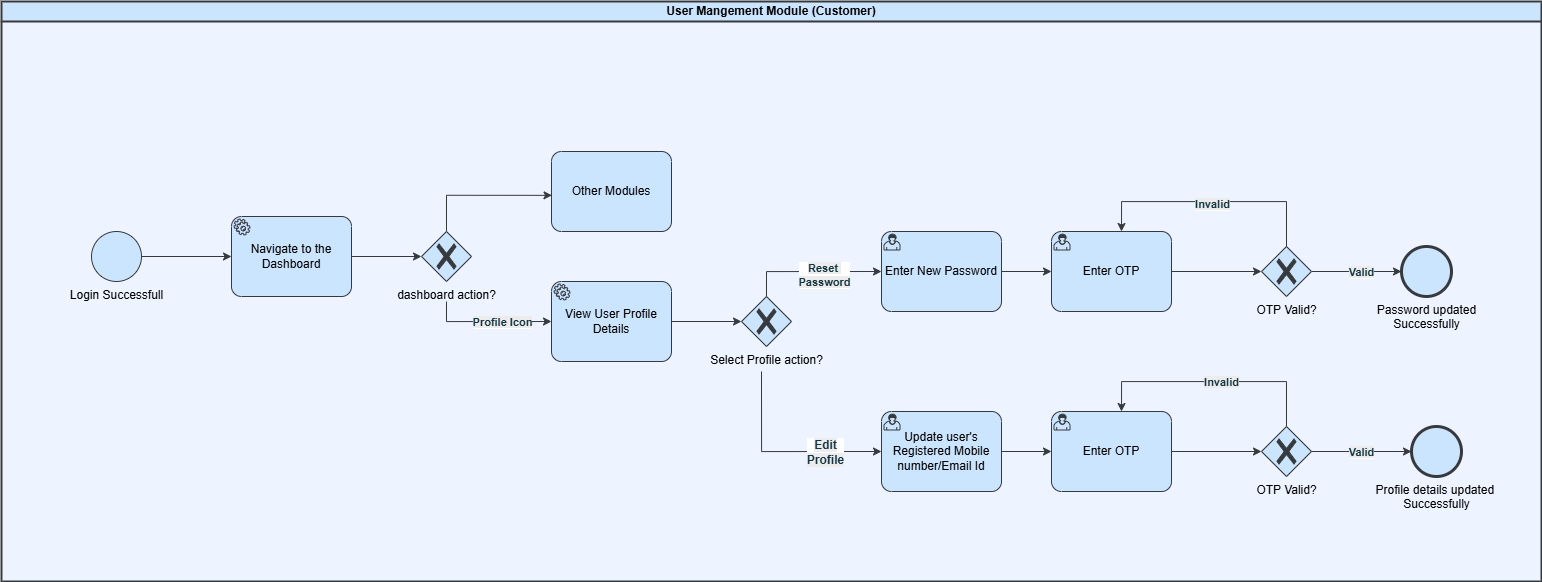

The diagram above was exported from draw.io. Its source (the exported page's mxGraphModel, read from the mxfile embedded in the PNG):
<mxGraphModel dx="1709" dy="755" grid="1" gridSize="10" guides="1" tooltips="1" connect="1" arrows="1" fold="1" page="1" pageScale="1" pageWidth="1200" pageHeight="1920" background="#ffffff" math="0" shadow="0">
  <root>
    <mxCell id="0" />
    <mxCell id="1" parent="0" />
    <mxCell id="OfmWrAVEm5qj0yfRlOxj-51" parent="1" style="swimlane;html=1;startSize=20;fontStyle=0;collapsible=0;horizontal=1;swimlaneLine=1;strokeWidth=2;swimlaneFillColor=light-dark(#EEF4FF,#121212);whiteSpace=wrap;labelBackgroundColor=none;labelBorderColor=none;textShadow=0;rounded=0;fillColor=#cce5ff;strokeColor=#36393d;" value="&lt;b&gt;User Mangement Module (Customer)&lt;/b&gt;" vertex="1">
      <mxGeometry height="580" width="1540" x="310" y="510" as="geometry" />
    </mxCell>
    <mxCell id="6iCfNxWQlH7822f4G85c-2" parent="OfmWrAVEm5qj0yfRlOxj-51" style="points=[[0.145,0.145,0],[0.5,0,0],[0.855,0.145,0],[1,0.5,0],[0.855,0.855,0],[0.5,1,0],[0.145,0.855,0],[0,0.5,0]];shape=mxgraph.bpmn.event;html=1;verticalLabelPosition=bottom;labelBackgroundColor=none;verticalAlign=top;align=center;perimeter=ellipsePerimeter;outlineConnect=0;aspect=fixed;outline=standard;symbol=general;labelBorderColor=none;textShadow=0;rounded=0;fillColor=#cce5ff;strokeColor=#36393d;" value="&lt;font face=&quot;Helvetica&quot;&gt;Login Successfull&lt;/font&gt;" vertex="1">
      <mxGeometry height="50" width="50" x="90" y="230" as="geometry" />
    </mxCell>
    <mxCell id="6iCfNxWQlH7822f4G85c-4" edge="1" parent="OfmWrAVEm5qj0yfRlOxj-51" source="6iCfNxWQlH7822f4G85c-2" style="edgeStyle=orthogonalEdgeStyle;rounded=0;orthogonalLoop=1;jettySize=auto;html=1;exitX=1;exitY=0.5;exitDx=0;exitDy=0;exitPerimeter=0;entryX=0;entryY=0.5;entryDx=0;entryDy=0;entryPerimeter=0;labelBackgroundColor=none;labelBorderColor=none;textShadow=0;fontColor=default;fillColor=#cce5ff;strokeColor=#36393d;">
      <mxGeometry relative="1" as="geometry">
        <mxPoint x="230" y="255" as="targetPoint" />
      </mxGeometry>
    </mxCell>
    <mxCell id="6iCfNxWQlH7822f4G85c-5" parent="OfmWrAVEm5qj0yfRlOxj-51" style="points=[[0.25,0,0],[0.5,0,0],[0.75,0,0],[1,0.25,0],[1,0.5,0],[1,0.75,0],[0.75,1,0],[0.5,1,0],[0.25,1,0],[0,0.75,0],[0,0.5,0],[0,0.25,0]];shape=mxgraph.bpmn.task2;whiteSpace=wrap;rectStyle=rounded;size=10;html=1;container=1;expand=0;collapsible=0;taskMarker=service;labelBackgroundColor=none;labelBorderColor=none;textShadow=0;rounded=0;fillColor=#cce5ff;strokeColor=#36393d;" value="Navigate to the Dashboard" vertex="1">
      <mxGeometry height="80" width="120" x="230" y="215" as="geometry" />
    </mxCell>
    <mxCell id="6iCfNxWQlH7822f4G85c-9" parent="OfmWrAVEm5qj0yfRlOxj-51" style="points=[[0.25,0.25,0],[0.5,0,0],[0.75,0.25,0],[1,0.5,0],[0.75,0.75,0],[0.5,1,0],[0.25,0.75,0],[0,0.5,0]];shape=mxgraph.bpmn.gateway2;html=1;verticalLabelPosition=bottom;labelBackgroundColor=none;verticalAlign=top;align=center;perimeter=rhombusPerimeter;outlineConnect=0;outline=none;symbol=none;gwType=exclusive;labelBorderColor=none;textShadow=0;rounded=0;fillColor=#cce5ff;strokeColor=#36393d;" value="dashboard action?" vertex="1">
      <mxGeometry height="50" width="50" x="420" y="230" as="geometry" />
    </mxCell>
    <mxCell id="6iCfNxWQlH7822f4G85c-10" edge="1" parent="OfmWrAVEm5qj0yfRlOxj-51" source="6iCfNxWQlH7822f4G85c-5" style="edgeStyle=orthogonalEdgeStyle;rounded=0;orthogonalLoop=1;jettySize=auto;html=1;exitX=1;exitY=0.5;exitDx=0;exitDy=0;exitPerimeter=0;entryX=0;entryY=0.5;entryDx=0;entryDy=0;entryPerimeter=0;labelBackgroundColor=none;labelBorderColor=none;textShadow=0;fontColor=default;fillColor=#cce5ff;strokeColor=#36393d;" target="6iCfNxWQlH7822f4G85c-9">
      <mxGeometry relative="1" as="geometry" />
    </mxCell>
    <mxCell id="6iCfNxWQlH7822f4G85c-11" parent="OfmWrAVEm5qj0yfRlOxj-51" style="points=[[0.25,0,0],[0.5,0,0],[0.75,0,0],[1,0.25,0],[1,0.5,0],[1,0.75,0],[0.75,1,0],[0.5,1,0],[0.25,1,0],[0,0.75,0],[0,0.5,0],[0,0.25,0]];shape=mxgraph.bpmn.task2;whiteSpace=wrap;rectStyle=rounded;size=10;html=1;container=1;expand=0;collapsible=0;taskMarker=abstract;labelBackgroundColor=none;labelBorderColor=none;textShadow=0;rounded=0;fillColor=#cce5ff;strokeColor=#36393d;gradientColor=none;shadow=0;" value="Other Modules" vertex="1">
      <mxGeometry height="80" width="120" x="550" y="150" as="geometry" />
    </mxCell>
    <mxCell id="6iCfNxWQlH7822f4G85c-12" edge="1" parent="OfmWrAVEm5qj0yfRlOxj-51" source="6iCfNxWQlH7822f4G85c-9" style="edgeStyle=orthogonalEdgeStyle;rounded=0;orthogonalLoop=1;jettySize=auto;html=1;exitX=0.5;exitY=0;exitDx=0;exitDy=0;exitPerimeter=0;entryX=0.004;entryY=0.548;entryDx=0;entryDy=0;entryPerimeter=0;labelBackgroundColor=none;labelBorderColor=none;textShadow=0;fontColor=default;fillColor=#cce5ff;strokeColor=#36393d;" target="6iCfNxWQlH7822f4G85c-11">
      <mxGeometry relative="1" as="geometry" />
    </mxCell>
    <mxCell id="6iCfNxWQlH7822f4G85c-14" edge="1" parent="OfmWrAVEm5qj0yfRlOxj-51" style="edgeStyle=orthogonalEdgeStyle;rounded=0;orthogonalLoop=1;jettySize=auto;html=1;entryX=0;entryY=0.5;entryDx=0;entryDy=0;entryPerimeter=0;labelBackgroundColor=none;labelBorderColor=none;textShadow=0;fontColor=default;fillColor=#cce5ff;strokeColor=#36393d;">
      <mxGeometry relative="1" as="geometry">
        <Array as="points">
          <mxPoint x="445" y="320" />
        </Array>
        <mxPoint x="445" y="300" as="sourcePoint" />
        <mxPoint x="550" y="320" as="targetPoint" />
      </mxGeometry>
    </mxCell>
    <mxCell id="OfmWrAVEm5qj0yfRlOxj-61" connectable="0" parent="6iCfNxWQlH7822f4G85c-14" style="edgeLabel;html=1;align=center;verticalAlign=middle;resizable=0;points=[];strokeColor=#0F8B8D;fontColor=#143642;fillColor=#FAE5C7;" value="&lt;b style=&quot;background-color: rgb(236, 236, 236);&quot;&gt;Profile Icon&lt;/b&gt;" vertex="1">
      <mxGeometry relative="1" x="0.448" as="geometry">
        <mxPoint x="-15" as="offset" />
      </mxGeometry>
    </mxCell>
    <mxCell id="OfmWrAVEm5qj0yfRlOxj-3" parent="OfmWrAVEm5qj0yfRlOxj-51" style="points=[[0.25,0.25,0],[0.5,0,0],[0.75,0.25,0],[1,0.5,0],[0.75,0.75,0],[0.5,1,0],[0.25,0.75,0],[0,0.5,0]];shape=mxgraph.bpmn.gateway2;html=1;verticalLabelPosition=bottom;labelBackgroundColor=none;verticalAlign=top;align=center;perimeter=rhombusPerimeter;outlineConnect=0;outline=none;symbol=none;gwType=exclusive;labelBorderColor=none;textShadow=0;rounded=0;fillColor=#cce5ff;strokeColor=#36393d;" value="Select Profile action?" vertex="1">
      <mxGeometry height="50" width="50" x="740" y="295" as="geometry" />
    </mxCell>
    <mxCell id="OfmWrAVEm5qj0yfRlOxj-4" edge="1" parent="OfmWrAVEm5qj0yfRlOxj-51" style="edgeStyle=orthogonalEdgeStyle;rounded=0;orthogonalLoop=1;jettySize=auto;html=1;exitX=1;exitY=0.5;exitDx=0;exitDy=0;exitPerimeter=0;entryX=0;entryY=0.5;entryDx=0;entryDy=0;entryPerimeter=0;labelBackgroundColor=none;labelBorderColor=none;textShadow=0;fontColor=default;fillColor=#cce5ff;strokeColor=#36393d;" target="OfmWrAVEm5qj0yfRlOxj-3">
      <mxGeometry relative="1" as="geometry">
        <mxPoint x="670" y="320" as="sourcePoint" />
      </mxGeometry>
    </mxCell>
    <mxCell id="OfmWrAVEm5qj0yfRlOxj-6" edge="1" parent="OfmWrAVEm5qj0yfRlOxj-51" source="OfmWrAVEm5qj0yfRlOxj-3" style="edgeStyle=orthogonalEdgeStyle;rounded=0;orthogonalLoop=1;jettySize=auto;html=1;entryX=0;entryY=0.5;entryDx=0;entryDy=0;entryPerimeter=0;exitX=0.5;exitY=0;exitDx=0;exitDy=0;exitPerimeter=0;labelBackgroundColor=none;labelBorderColor=none;textShadow=0;fontColor=default;fillColor=#cce5ff;strokeColor=#36393d;" target="OfmWrAVEm5qj0yfRlOxj-12">
      <mxGeometry relative="1" as="geometry">
        <mxPoint x="779.9999999999995" y="135" as="targetPoint" />
      </mxGeometry>
    </mxCell>
    <mxCell id="OfmWrAVEm5qj0yfRlOxj-56" connectable="0" parent="OfmWrAVEm5qj0yfRlOxj-6" style="edgeLabel;html=1;align=center;verticalAlign=middle;resizable=0;points=[];strokeColor=#0F8B8D;fontColor=#143642;fillColor=#FAE5C7;" value="&lt;b style=&quot;background-color: rgb(236, 236, 236);&quot;&gt;Reset&amp;nbsp;&lt;br&gt;Password&lt;/b&gt;" vertex="1">
      <mxGeometry relative="1" x="0.4485" y="-3" as="geometry">
        <mxPoint x="-19" as="offset" />
      </mxGeometry>
    </mxCell>
    <mxCell id="OfmWrAVEm5qj0yfRlOxj-8" edge="1" parent="OfmWrAVEm5qj0yfRlOxj-51" style="edgeStyle=orthogonalEdgeStyle;rounded=0;orthogonalLoop=1;jettySize=auto;html=1;entryX=0;entryY=0.5;entryDx=0;entryDy=0;entryPerimeter=0;labelBackgroundColor=none;labelBorderColor=none;textShadow=0;fontColor=default;fillColor=#cce5ff;strokeColor=#36393d;" target="OfmWrAVEm5qj0yfRlOxj-13">
      <mxGeometry relative="1" as="geometry">
        <Array as="points">
          <mxPoint x="760" y="450" />
        </Array>
        <mxPoint x="760" y="370" as="sourcePoint" />
        <mxPoint x="879.9999999999995" y="399.9999999999998" as="targetPoint" />
      </mxGeometry>
    </mxCell>
    <mxCell id="OfmWrAVEm5qj0yfRlOxj-55" connectable="0" parent="OfmWrAVEm5qj0yfRlOxj-8" style="edgeLabel;html=1;align=center;verticalAlign=middle;resizable=0;points=[];strokeColor=#0F8B8D;fontColor=#143642;fillColor=#FAE5C7;" value="&lt;b style=&quot;font-size: 12px; text-wrap-mode: wrap; background-color: rgb(236, 236, 236);&quot;&gt;Edit Profile&lt;/b&gt;" vertex="1">
      <mxGeometry relative="1" x="0.507" as="geometry">
        <mxPoint x="-8" as="offset" />
      </mxGeometry>
    </mxCell>
    <mxCell id="OfmWrAVEm5qj0yfRlOxj-12" parent="OfmWrAVEm5qj0yfRlOxj-51" style="points=[[0.25,0,0],[0.5,0,0],[0.75,0,0],[1,0.25,0],[1,0.5,0],[1,0.75,0],[0.75,1,0],[0.5,1,0],[0.25,1,0],[0,0.75,0],[0,0.5,0],[0,0.25,0]];shape=mxgraph.bpmn.task2;whiteSpace=wrap;rectStyle=rounded;size=10;html=1;container=1;expand=0;collapsible=0;taskMarker=user;labelBackgroundColor=none;labelBorderColor=none;textShadow=0;rounded=0;fillColor=#cce5ff;strokeColor=#36393d;" value="Enter New Password" vertex="1">
      <mxGeometry height="80" width="120" x="880" y="230" as="geometry" />
    </mxCell>
    <mxCell id="OfmWrAVEm5qj0yfRlOxj-13" parent="OfmWrAVEm5qj0yfRlOxj-51" style="points=[[0.25,0,0],[0.5,0,0],[0.75,0,0],[1,0.25,0],[1,0.5,0],[1,0.75,0],[0.75,1,0],[0.5,1,0],[0.25,1,0],[0,0.75,0],[0,0.5,0],[0,0.25,0]];shape=mxgraph.bpmn.task2;whiteSpace=wrap;rectStyle=rounded;size=10;html=1;container=1;expand=0;collapsible=0;taskMarker=user;labelBackgroundColor=none;labelBorderColor=none;textShadow=0;rounded=0;fillColor=#cce5ff;strokeColor=#36393d;" value="Update user's Registered Mobile number/Email Id" vertex="1">
      <mxGeometry height="80" width="120" x="880" y="410" as="geometry" />
    </mxCell>
    <mxCell id="OfmWrAVEm5qj0yfRlOxj-22" edge="1" parent="OfmWrAVEm5qj0yfRlOxj-51" source="OfmWrAVEm5qj0yfRlOxj-16" style="edgeStyle=orthogonalEdgeStyle;rounded=0;orthogonalLoop=1;jettySize=auto;html=1;labelBackgroundColor=none;labelBorderColor=none;textShadow=0;fontColor=default;fillColor=#cce5ff;strokeColor=#36393d;" target="OfmWrAVEm5qj0yfRlOxj-21" value="">
      <mxGeometry relative="1" as="geometry" />
    </mxCell>
    <mxCell id="OfmWrAVEm5qj0yfRlOxj-62" connectable="0" parent="OfmWrAVEm5qj0yfRlOxj-22" style="edgeLabel;html=1;align=center;verticalAlign=middle;resizable=0;points=[];strokeColor=#0F8B8D;fontColor=#143642;fillColor=#FAE5C7;" value="&lt;b style=&quot;background-color: rgb(236, 236, 236);&quot;&gt;Valid&lt;/b&gt;" vertex="1">
      <mxGeometry relative="1" x="-0.0944" y="2" as="geometry">
        <mxPoint x="9" y="2" as="offset" />
      </mxGeometry>
    </mxCell>
    <mxCell id="OfmWrAVEm5qj0yfRlOxj-16" parent="OfmWrAVEm5qj0yfRlOxj-51" style="points=[[0.25,0.25,0],[0.5,0,0],[0.75,0.25,0],[1,0.5,0],[0.75,0.75,0],[0.5,1,0],[0.25,0.75,0],[0,0.5,0]];shape=mxgraph.bpmn.gateway2;html=1;verticalLabelPosition=bottom;labelBackgroundColor=none;verticalAlign=top;align=center;perimeter=rhombusPerimeter;outlineConnect=0;outline=none;symbol=none;gwType=exclusive;labelBorderColor=none;textShadow=0;rounded=0;fillColor=#cce5ff;strokeColor=#36393d;" value="OTP Valid?" vertex="1">
      <mxGeometry height="50" width="50" x="1260" y="245" as="geometry" />
    </mxCell>
    <mxCell id="OfmWrAVEm5qj0yfRlOxj-19" edge="1" parent="OfmWrAVEm5qj0yfRlOxj-51" source="OfmWrAVEm5qj0yfRlOxj-16" style="edgeStyle=orthogonalEdgeStyle;rounded=0;orthogonalLoop=1;jettySize=auto;html=1;exitX=0.5;exitY=0;exitDx=0;exitDy=0;exitPerimeter=0;entryX=0.25;entryY=0;entryDx=0;entryDy=0;entryPerimeter=0;labelBackgroundColor=none;labelBorderColor=none;textShadow=0;fontColor=default;fillColor=#cce5ff;strokeColor=#36393d;">
      <mxGeometry relative="1" as="geometry">
        <Array as="points">
          <mxPoint x="1285" y="200" />
          <mxPoint x="1120" y="200" />
        </Array>
        <mxPoint x="1120" y="230.0000000000001" as="targetPoint" />
      </mxGeometry>
    </mxCell>
    <mxCell id="OfmWrAVEm5qj0yfRlOxj-57" connectable="0" parent="OfmWrAVEm5qj0yfRlOxj-19" style="edgeLabel;html=1;align=center;verticalAlign=middle;resizable=0;points=[];strokeColor=#0F8B8D;fontColor=#143642;fillColor=#FAE5C7;" value="&lt;b style=&quot;background-color: rgb(236, 236, 236);&quot;&gt;Invalid&lt;/b&gt;" vertex="1">
      <mxGeometry relative="1" x="0.0841" y="2" as="geometry">
        <mxPoint x="10" as="offset" />
      </mxGeometry>
    </mxCell>
    <mxCell id="OfmWrAVEm5qj0yfRlOxj-21" parent="OfmWrAVEm5qj0yfRlOxj-51" style="points=[[0.145,0.145,0],[0.5,0,0],[0.855,0.145,0],[1,0.5,0],[0.855,0.855,0],[0.5,1,0],[0.145,0.855,0],[0,0.5,0]];shape=mxgraph.bpmn.event;html=1;verticalLabelPosition=bottom;labelBackgroundColor=none;verticalAlign=top;align=center;perimeter=ellipsePerimeter;outlineConnect=0;aspect=fixed;outline=end;symbol=terminate2;labelBorderColor=none;textShadow=0;rounded=0;fillColor=#cce5ff;strokeColor=#36393d;" value="Password updated&lt;div&gt;Successfully&lt;/div&gt;" vertex="1">
      <mxGeometry height="50" width="50" x="1400" y="245" as="geometry" />
    </mxCell>
    <mxCell id="OfmWrAVEm5qj0yfRlOxj-26" parent="OfmWrAVEm5qj0yfRlOxj-51" style="points=[[0.145,0.145,0],[0.5,0,0],[0.855,0.145,0],[1,0.5,0],[0.855,0.855,0],[0.5,1,0],[0.145,0.855,0],[0,0.5,0]];shape=mxgraph.bpmn.event;html=1;verticalLabelPosition=bottom;labelBackgroundColor=none;verticalAlign=top;align=center;perimeter=ellipsePerimeter;outlineConnect=0;aspect=fixed;outline=end;symbol=terminate2;labelBorderColor=none;textShadow=0;rounded=0;fillColor=#cce5ff;strokeColor=#36393d;" value="Profile details updated&amp;nbsp;&lt;div&gt;Successfully&lt;/div&gt;" vertex="1">
      <mxGeometry height="50" width="50" x="1410" y="425" as="geometry" />
    </mxCell>
    <mxCell id="OfmWrAVEm5qj0yfRlOxj-39" edge="1" parent="OfmWrAVEm5qj0yfRlOxj-51" source="OfmWrAVEm5qj0yfRlOxj-37" style="edgeStyle=orthogonalEdgeStyle;rounded=0;orthogonalLoop=1;jettySize=auto;html=1;exitX=1;exitY=0.5;exitDx=0;exitDy=0;exitPerimeter=0;labelBackgroundColor=none;labelBorderColor=none;textShadow=0;fontColor=default;fillColor=#cce5ff;strokeColor=#36393d;" target="OfmWrAVEm5qj0yfRlOxj-16">
      <mxGeometry relative="1" as="geometry" />
    </mxCell>
    <mxCell id="OfmWrAVEm5qj0yfRlOxj-60" connectable="0" parent="OfmWrAVEm5qj0yfRlOxj-39" style="edgeLabel;html=1;align=center;verticalAlign=middle;resizable=0;points=[];strokeColor=#0F8B8D;fontColor=#143642;fillColor=#FAE5C7;" value="" vertex="1">
      <mxGeometry relative="1" x="-0.0222" y="-3" as="geometry">
        <mxPoint as="offset" />
      </mxGeometry>
    </mxCell>
    <mxCell id="OfmWrAVEm5qj0yfRlOxj-37" parent="OfmWrAVEm5qj0yfRlOxj-51" style="points=[[0.25,0,0],[0.5,0,0],[0.75,0,0],[1,0.25,0],[1,0.5,0],[1,0.75,0],[0.75,1,0],[0.5,1,0],[0.25,1,0],[0,0.75,0],[0,0.5,0],[0,0.25,0]];shape=mxgraph.bpmn.task2;whiteSpace=wrap;rectStyle=rounded;size=10;html=1;container=1;expand=0;collapsible=0;taskMarker=user;labelBackgroundColor=none;labelBorderColor=none;textShadow=0;rounded=0;fillColor=#cce5ff;strokeColor=#36393d;" value="Enter OTP" vertex="1">
      <mxGeometry height="80" width="120" x="1050" y="230" as="geometry" />
    </mxCell>
    <mxCell id="OfmWrAVEm5qj0yfRlOxj-38" edge="1" parent="OfmWrAVEm5qj0yfRlOxj-51" source="OfmWrAVEm5qj0yfRlOxj-12" style="edgeStyle=orthogonalEdgeStyle;rounded=0;orthogonalLoop=1;jettySize=auto;html=1;exitX=1;exitY=0.5;exitDx=0;exitDy=0;exitPerimeter=0;entryX=0;entryY=0.5;entryDx=0;entryDy=0;entryPerimeter=0;labelBackgroundColor=none;labelBorderColor=none;textShadow=0;fontColor=default;fillColor=#cce5ff;strokeColor=#36393d;" target="OfmWrAVEm5qj0yfRlOxj-37">
      <mxGeometry relative="1" as="geometry" />
    </mxCell>
    <mxCell id="OfmWrAVEm5qj0yfRlOxj-41" parent="OfmWrAVEm5qj0yfRlOxj-51" style="points=[[0.25,0.25,0],[0.5,0,0],[0.75,0.25,0],[1,0.5,0],[0.75,0.75,0],[0.5,1,0],[0.25,0.75,0],[0,0.5,0]];shape=mxgraph.bpmn.gateway2;html=1;verticalLabelPosition=bottom;labelBackgroundColor=none;verticalAlign=top;align=center;perimeter=rhombusPerimeter;outlineConnect=0;outline=none;symbol=none;gwType=exclusive;labelBorderColor=none;textShadow=0;rounded=0;fillColor=#cce5ff;strokeColor=#36393d;" value="OTP Valid?" vertex="1">
      <mxGeometry height="50" width="50" x="1260" y="425" as="geometry" />
    </mxCell>
    <mxCell id="OfmWrAVEm5qj0yfRlOxj-42" edge="1" parent="OfmWrAVEm5qj0yfRlOxj-51" source="OfmWrAVEm5qj0yfRlOxj-41" style="edgeStyle=orthogonalEdgeStyle;rounded=0;orthogonalLoop=1;jettySize=auto;html=1;exitX=0.5;exitY=0;exitDx=0;exitDy=0;exitPerimeter=0;entryX=0.25;entryY=0;entryDx=0;entryDy=0;entryPerimeter=0;labelBackgroundColor=none;labelBorderColor=none;textShadow=0;fontColor=default;fillColor=#cce5ff;strokeColor=#36393d;">
      <mxGeometry relative="1" as="geometry">
        <Array as="points">
          <mxPoint x="1285" y="380" />
          <mxPoint x="1120" y="380" />
        </Array>
        <mxPoint x="1120" y="410" as="targetPoint" />
      </mxGeometry>
    </mxCell>
    <mxCell id="OfmWrAVEm5qj0yfRlOxj-52" connectable="0" parent="OfmWrAVEm5qj0yfRlOxj-42" style="edgeLabel;html=1;align=center;verticalAlign=middle;resizable=0;points=[];rounded=0;labelBackgroundColor=none;fontColor=#143642;" value="&lt;b style=&quot;background-color: rgb(236, 236, 236);&quot;&gt;Invalid&lt;/b&gt;" vertex="1">
      <mxGeometry relative="1" x="0.2285" as="geometry">
        <mxPoint x="37" as="offset" />
      </mxGeometry>
    </mxCell>
    <mxCell id="OfmWrAVEm5qj0yfRlOxj-44" edge="1" parent="OfmWrAVEm5qj0yfRlOxj-51" source="OfmWrAVEm5qj0yfRlOxj-46" style="edgeStyle=orthogonalEdgeStyle;rounded=0;orthogonalLoop=1;jettySize=auto;html=1;exitX=1;exitY=0.5;exitDx=0;exitDy=0;exitPerimeter=0;labelBackgroundColor=none;labelBorderColor=none;textShadow=0;fontColor=default;fillColor=#cce5ff;strokeColor=#36393d;" target="OfmWrAVEm5qj0yfRlOxj-41">
      <mxGeometry relative="1" as="geometry" />
    </mxCell>
    <mxCell id="OfmWrAVEm5qj0yfRlOxj-63" connectable="0" parent="OfmWrAVEm5qj0yfRlOxj-44" style="edgeLabel;html=1;align=center;verticalAlign=middle;resizable=0;points=[];strokeColor=#0F8B8D;fontColor=#143642;fillColor=#FAE5C7;" value="" vertex="1">
      <mxGeometry relative="1" x="0.2111" y="-3" as="geometry">
        <mxPoint x="-1" as="offset" />
      </mxGeometry>
    </mxCell>
    <mxCell id="OfmWrAVEm5qj0yfRlOxj-65" connectable="0" parent="OfmWrAVEm5qj0yfRlOxj-44" style="edgeLabel;html=1;align=center;verticalAlign=middle;resizable=0;points=[];strokeColor=#0F8B8D;fontColor=#143642;fillColor=#FAE5C7;" value="" vertex="1">
      <mxGeometry relative="1" x="0.2944" y="-1" as="geometry">
        <mxPoint x="-1" as="offset" />
      </mxGeometry>
    </mxCell>
    <mxCell id="OfmWrAVEm5qj0yfRlOxj-46" parent="OfmWrAVEm5qj0yfRlOxj-51" style="points=[[0.25,0,0],[0.5,0,0],[0.75,0,0],[1,0.25,0],[1,0.5,0],[1,0.75,0],[0.75,1,0],[0.5,1,0],[0.25,1,0],[0,0.75,0],[0,0.5,0],[0,0.25,0]];shape=mxgraph.bpmn.task2;whiteSpace=wrap;rectStyle=rounded;size=10;html=1;container=1;expand=0;collapsible=0;taskMarker=user;labelBackgroundColor=none;labelBorderColor=none;textShadow=0;rounded=0;fillColor=#cce5ff;strokeColor=#36393d;" value="Enter OTP" vertex="1">
      <mxGeometry height="80" width="120" x="1050" y="410" as="geometry" />
    </mxCell>
    <mxCell id="OfmWrAVEm5qj0yfRlOxj-47" edge="1" parent="OfmWrAVEm5qj0yfRlOxj-51" source="OfmWrAVEm5qj0yfRlOxj-13" style="edgeStyle=orthogonalEdgeStyle;rounded=0;orthogonalLoop=1;jettySize=auto;html=1;entryX=0;entryY=0.5;entryDx=0;entryDy=0;entryPerimeter=0;labelBackgroundColor=none;labelBorderColor=none;textShadow=0;fontColor=default;fillColor=#cce5ff;strokeColor=#36393d;" target="OfmWrAVEm5qj0yfRlOxj-46">
      <mxGeometry relative="1" as="geometry" />
    </mxCell>
    <mxCell id="OfmWrAVEm5qj0yfRlOxj-48" edge="1" parent="OfmWrAVEm5qj0yfRlOxj-51" source="OfmWrAVEm5qj0yfRlOxj-41" style="edgeStyle=orthogonalEdgeStyle;rounded=0;orthogonalLoop=1;jettySize=auto;html=1;exitX=1;exitY=0.5;exitDx=0;exitDy=0;exitPerimeter=0;entryX=0;entryY=0.5;entryDx=0;entryDy=0;entryPerimeter=0;labelBackgroundColor=none;labelBorderColor=none;textShadow=0;fontColor=default;fillColor=#cce5ff;strokeColor=#36393d;" target="OfmWrAVEm5qj0yfRlOxj-26">
      <mxGeometry relative="1" as="geometry" />
    </mxCell>
    <mxCell id="OfmWrAVEm5qj0yfRlOxj-64" connectable="0" parent="OfmWrAVEm5qj0yfRlOxj-48" style="edgeLabel;html=1;align=center;verticalAlign=middle;resizable=0;points=[];strokeColor=#0F8B8D;fontColor=#143642;fillColor=#FAE5C7;" value="&lt;b style=&quot;background-color: rgb(236, 236, 236);&quot;&gt;Valid&lt;/b&gt;" vertex="1">
      <mxGeometry relative="1" x="-0.51" y="-2" as="geometry">
        <mxPoint x="25" y="-2" as="offset" />
      </mxGeometry>
    </mxCell>
    <mxCell id="WgUG3NZ7vIzuqgPSNfzk-1" parent="OfmWrAVEm5qj0yfRlOxj-51" style="points=[[0.25,0,0],[0.5,0,0],[0.75,0,0],[1,0.25,0],[1,0.5,0],[1,0.75,0],[0.75,1,0],[0.5,1,0],[0.25,1,0],[0,0.75,0],[0,0.5,0],[0,0.25,0]];shape=mxgraph.bpmn.task2;whiteSpace=wrap;rectStyle=rounded;size=10;html=1;container=1;expand=0;collapsible=0;taskMarker=service;labelBackgroundColor=none;labelBorderColor=none;textShadow=0;rounded=0;fillColor=#cce5ff;strokeColor=#36393d;" value="View User Profile Details" vertex="1">
      <mxGeometry height="80" width="120" x="550" y="280" as="geometry" />
    </mxCell>
  </root>
</mxGraphModel>